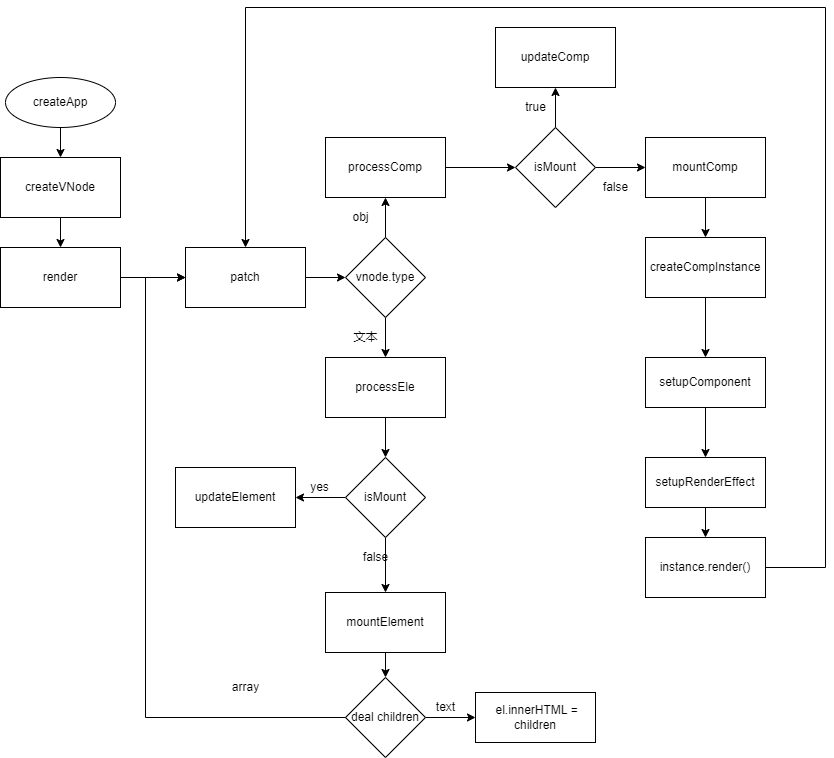

The diagram above was exported from draw.io. Its source (the exported page's mxGraphModel, read from the mxfile embedded in the PNG):
<mxGraphModel dx="868" dy="1619" grid="1" gridSize="10" guides="1" tooltips="1" connect="1" arrows="1" fold="1" page="1" pageScale="1" pageWidth="827" pageHeight="1169" math="0" shadow="0">
  <root>
    <mxCell id="0" />
    <mxCell id="1" parent="0" />
    <mxCell id="uP6cXe86Og-2h900kfRT-3" value="" style="edgeStyle=orthogonalEdgeStyle;rounded=0;orthogonalLoop=1;jettySize=auto;html=1;" edge="1" parent="1" source="uP6cXe86Og-2h900kfRT-1" target="uP6cXe86Og-2h900kfRT-2">
      <mxGeometry relative="1" as="geometry" />
    </mxCell>
    <mxCell id="uP6cXe86Og-2h900kfRT-1" value="createApp" style="ellipse;whiteSpace=wrap;html=1;" vertex="1" parent="1">
      <mxGeometry x="100" y="40" width="110" height="50" as="geometry" />
    </mxCell>
    <mxCell id="uP6cXe86Og-2h900kfRT-5" value="" style="edgeStyle=orthogonalEdgeStyle;rounded=0;orthogonalLoop=1;jettySize=auto;html=1;" edge="1" parent="1" source="uP6cXe86Og-2h900kfRT-2" target="uP6cXe86Og-2h900kfRT-4">
      <mxGeometry relative="1" as="geometry" />
    </mxCell>
    <mxCell id="uP6cXe86Og-2h900kfRT-2" value="createVNode" style="whiteSpace=wrap;html=1;" vertex="1" parent="1">
      <mxGeometry x="95" y="120" width="120" height="60" as="geometry" />
    </mxCell>
    <mxCell id="uP6cXe86Og-2h900kfRT-7" value="" style="edgeStyle=orthogonalEdgeStyle;rounded=0;orthogonalLoop=1;jettySize=auto;html=1;" edge="1" parent="1" source="uP6cXe86Og-2h900kfRT-4" target="uP6cXe86Og-2h900kfRT-6">
      <mxGeometry relative="1" as="geometry" />
    </mxCell>
    <mxCell id="uP6cXe86Og-2h900kfRT-4" value="render" style="whiteSpace=wrap;html=1;" vertex="1" parent="1">
      <mxGeometry x="95" y="210" width="120" height="60" as="geometry" />
    </mxCell>
    <mxCell id="uP6cXe86Og-2h900kfRT-9" value="" style="edgeStyle=orthogonalEdgeStyle;rounded=0;orthogonalLoop=1;jettySize=auto;html=1;" edge="1" parent="1" source="uP6cXe86Og-2h900kfRT-6" target="uP6cXe86Og-2h900kfRT-8">
      <mxGeometry relative="1" as="geometry" />
    </mxCell>
    <mxCell id="uP6cXe86Og-2h900kfRT-6" value="patch" style="whiteSpace=wrap;html=1;" vertex="1" parent="1">
      <mxGeometry x="280" y="210" width="120" height="60" as="geometry" />
    </mxCell>
    <mxCell id="uP6cXe86Og-2h900kfRT-11" value="" style="edgeStyle=orthogonalEdgeStyle;rounded=0;orthogonalLoop=1;jettySize=auto;html=1;" edge="1" parent="1" source="uP6cXe86Og-2h900kfRT-8" target="uP6cXe86Og-2h900kfRT-10">
      <mxGeometry relative="1" as="geometry" />
    </mxCell>
    <mxCell id="uP6cXe86Og-2h900kfRT-14" value="" style="edgeStyle=orthogonalEdgeStyle;rounded=0;orthogonalLoop=1;jettySize=auto;html=1;startArrow=none;" edge="1" parent="1" target="uP6cXe86Og-2h900kfRT-13">
      <mxGeometry relative="1" as="geometry">
        <mxPoint x="480" y="280" as="sourcePoint" />
      </mxGeometry>
    </mxCell>
    <mxCell id="uP6cXe86Og-2h900kfRT-8" value="vnode.type" style="rhombus;whiteSpace=wrap;html=1;" vertex="1" parent="1">
      <mxGeometry x="440" y="200" width="80" height="80" as="geometry" />
    </mxCell>
    <mxCell id="uP6cXe86Og-2h900kfRT-20" value="" style="edgeStyle=orthogonalEdgeStyle;rounded=0;orthogonalLoop=1;jettySize=auto;html=1;" edge="1" parent="1" source="uP6cXe86Og-2h900kfRT-10" target="uP6cXe86Og-2h900kfRT-19">
      <mxGeometry relative="1" as="geometry" />
    </mxCell>
    <mxCell id="uP6cXe86Og-2h900kfRT-10" value="processComp" style="whiteSpace=wrap;html=1;" vertex="1" parent="1">
      <mxGeometry x="420" y="100" width="120" height="60" as="geometry" />
    </mxCell>
    <mxCell id="uP6cXe86Og-2h900kfRT-12" value="obj" style="text;html=1;align=center;verticalAlign=middle;resizable=0;points=[];autosize=1;strokeColor=none;fillColor=none;" vertex="1" parent="1">
      <mxGeometry x="440" y="170" width="30" height="20" as="geometry" />
    </mxCell>
    <mxCell id="uP6cXe86Og-2h900kfRT-30" value="" style="edgeStyle=orthogonalEdgeStyle;rounded=0;orthogonalLoop=1;jettySize=auto;html=1;" edge="1" parent="1" source="uP6cXe86Og-2h900kfRT-13" target="uP6cXe86Og-2h900kfRT-29">
      <mxGeometry relative="1" as="geometry" />
    </mxCell>
    <mxCell id="uP6cXe86Og-2h900kfRT-13" value="processEle" style="whiteSpace=wrap;html=1;" vertex="1" parent="1">
      <mxGeometry x="420" y="320" width="120" height="60" as="geometry" />
    </mxCell>
    <mxCell id="uP6cXe86Og-2h900kfRT-16" value="" style="edgeStyle=orthogonalEdgeStyle;rounded=0;orthogonalLoop=1;jettySize=auto;html=1;endArrow=none;" edge="1" parent="1" source="uP6cXe86Og-2h900kfRT-8">
      <mxGeometry relative="1" as="geometry">
        <mxPoint x="480" y="280" as="sourcePoint" />
        <mxPoint x="480" y="280" as="targetPoint" />
        <Array as="points">
          <mxPoint x="480" y="280" />
          <mxPoint x="480" y="280" />
        </Array>
      </mxGeometry>
    </mxCell>
    <mxCell id="uP6cXe86Og-2h900kfRT-18" value="文本" style="text;html=1;align=center;verticalAlign=middle;resizable=0;points=[];autosize=1;strokeColor=none;fillColor=none;" vertex="1" parent="1">
      <mxGeometry x="440" y="290" width="40" height="20" as="geometry" />
    </mxCell>
    <mxCell id="uP6cXe86Og-2h900kfRT-22" value="" style="edgeStyle=orthogonalEdgeStyle;rounded=0;orthogonalLoop=1;jettySize=auto;html=1;" edge="1" parent="1" source="uP6cXe86Og-2h900kfRT-19" target="uP6cXe86Og-2h900kfRT-21">
      <mxGeometry relative="1" as="geometry" />
    </mxCell>
    <mxCell id="uP6cXe86Og-2h900kfRT-26" value="" style="edgeStyle=orthogonalEdgeStyle;rounded=0;orthogonalLoop=1;jettySize=auto;html=1;" edge="1" parent="1" source="uP6cXe86Og-2h900kfRT-19" target="uP6cXe86Og-2h900kfRT-25">
      <mxGeometry relative="1" as="geometry" />
    </mxCell>
    <mxCell id="uP6cXe86Og-2h900kfRT-19" value="isMount" style="rhombus;whiteSpace=wrap;html=1;" vertex="1" parent="1">
      <mxGeometry x="610" y="90" width="80" height="80" as="geometry" />
    </mxCell>
    <mxCell id="uP6cXe86Og-2h900kfRT-38" value="" style="edgeStyle=orthogonalEdgeStyle;rounded=0;orthogonalLoop=1;jettySize=auto;html=1;" edge="1" parent="1" source="uP6cXe86Og-2h900kfRT-21" target="uP6cXe86Og-2h900kfRT-37">
      <mxGeometry relative="1" as="geometry" />
    </mxCell>
    <mxCell id="uP6cXe86Og-2h900kfRT-21" value="mountComp" style="whiteSpace=wrap;html=1;" vertex="1" parent="1">
      <mxGeometry x="740" y="100" width="120" height="60" as="geometry" />
    </mxCell>
    <mxCell id="uP6cXe86Og-2h900kfRT-24" value="false" style="text;html=1;align=center;verticalAlign=middle;resizable=0;points=[];autosize=1;strokeColor=none;fillColor=none;" vertex="1" parent="1">
      <mxGeometry x="690" y="140" width="40" height="20" as="geometry" />
    </mxCell>
    <mxCell id="uP6cXe86Og-2h900kfRT-25" value="updateComp" style="whiteSpace=wrap;html=1;" vertex="1" parent="1">
      <mxGeometry x="590" y="-10" width="120" height="60" as="geometry" />
    </mxCell>
    <mxCell id="uP6cXe86Og-2h900kfRT-27" value="true" style="text;html=1;align=center;verticalAlign=middle;resizable=0;points=[];autosize=1;strokeColor=none;fillColor=none;" vertex="1" parent="1">
      <mxGeometry x="610" y="60" width="40" height="20" as="geometry" />
    </mxCell>
    <mxCell id="uP6cXe86Og-2h900kfRT-32" value="" style="edgeStyle=orthogonalEdgeStyle;rounded=0;orthogonalLoop=1;jettySize=auto;html=1;" edge="1" parent="1" source="uP6cXe86Og-2h900kfRT-29" target="uP6cXe86Og-2h900kfRT-31">
      <mxGeometry relative="1" as="geometry" />
    </mxCell>
    <mxCell id="uP6cXe86Og-2h900kfRT-35" value="" style="edgeStyle=orthogonalEdgeStyle;rounded=0;orthogonalLoop=1;jettySize=auto;html=1;" edge="1" parent="1" source="uP6cXe86Og-2h900kfRT-29" target="uP6cXe86Og-2h900kfRT-34">
      <mxGeometry relative="1" as="geometry" />
    </mxCell>
    <mxCell id="uP6cXe86Og-2h900kfRT-29" value="isMount" style="rhombus;whiteSpace=wrap;html=1;" vertex="1" parent="1">
      <mxGeometry x="440" y="420" width="80" height="80" as="geometry" />
    </mxCell>
    <mxCell id="uP6cXe86Og-2h900kfRT-31" value="updateElement" style="whiteSpace=wrap;html=1;" vertex="1" parent="1">
      <mxGeometry x="270" y="430" width="120" height="60" as="geometry" />
    </mxCell>
    <mxCell id="uP6cXe86Og-2h900kfRT-33" value="yes" style="text;html=1;align=center;verticalAlign=middle;resizable=0;points=[];autosize=1;strokeColor=none;fillColor=none;" vertex="1" parent="1">
      <mxGeometry x="399" y="440" width="30" height="20" as="geometry" />
    </mxCell>
    <mxCell id="uP6cXe86Og-2h900kfRT-49" value="" style="edgeStyle=orthogonalEdgeStyle;rounded=0;orthogonalLoop=1;jettySize=auto;html=1;" edge="1" parent="1" source="uP6cXe86Og-2h900kfRT-34" target="uP6cXe86Og-2h900kfRT-48">
      <mxGeometry relative="1" as="geometry" />
    </mxCell>
    <mxCell id="uP6cXe86Og-2h900kfRT-34" value="mountElement" style="whiteSpace=wrap;html=1;" vertex="1" parent="1">
      <mxGeometry x="420" y="555" width="120" height="60" as="geometry" />
    </mxCell>
    <mxCell id="uP6cXe86Og-2h900kfRT-36" value="false" style="text;html=1;align=center;verticalAlign=middle;resizable=0;points=[];autosize=1;strokeColor=none;fillColor=none;" vertex="1" parent="1">
      <mxGeometry x="450" y="510" width="40" height="20" as="geometry" />
    </mxCell>
    <mxCell id="uP6cXe86Og-2h900kfRT-40" value="" style="edgeStyle=orthogonalEdgeStyle;rounded=0;orthogonalLoop=1;jettySize=auto;html=1;" edge="1" parent="1" source="uP6cXe86Og-2h900kfRT-37" target="uP6cXe86Og-2h900kfRT-39">
      <mxGeometry relative="1" as="geometry" />
    </mxCell>
    <mxCell id="uP6cXe86Og-2h900kfRT-37" value="createCompInstance" style="whiteSpace=wrap;html=1;" vertex="1" parent="1">
      <mxGeometry x="740" y="200" width="120" height="60" as="geometry" />
    </mxCell>
    <mxCell id="uP6cXe86Og-2h900kfRT-42" value="" style="edgeStyle=orthogonalEdgeStyle;rounded=0;orthogonalLoop=1;jettySize=auto;html=1;" edge="1" parent="1" source="uP6cXe86Og-2h900kfRT-39" target="uP6cXe86Og-2h900kfRT-41">
      <mxGeometry relative="1" as="geometry" />
    </mxCell>
    <mxCell id="uP6cXe86Og-2h900kfRT-39" value="setupComponent" style="whiteSpace=wrap;html=1;" vertex="1" parent="1">
      <mxGeometry x="740" y="320" width="120" height="50" as="geometry" />
    </mxCell>
    <mxCell id="uP6cXe86Og-2h900kfRT-44" value="" style="edgeStyle=orthogonalEdgeStyle;rounded=0;orthogonalLoop=1;jettySize=auto;html=1;" edge="1" parent="1" source="uP6cXe86Og-2h900kfRT-41" target="uP6cXe86Og-2h900kfRT-43">
      <mxGeometry relative="1" as="geometry" />
    </mxCell>
    <mxCell id="uP6cXe86Og-2h900kfRT-41" value="setupRenderEffect" style="whiteSpace=wrap;html=1;" vertex="1" parent="1">
      <mxGeometry x="740" y="420" width="120" height="50" as="geometry" />
    </mxCell>
    <mxCell id="uP6cXe86Og-2h900kfRT-45" style="edgeStyle=orthogonalEdgeStyle;rounded=0;orthogonalLoop=1;jettySize=auto;html=1;entryX=0.5;entryY=0;entryDx=0;entryDy=0;" edge="1" parent="1" source="uP6cXe86Og-2h900kfRT-43" target="uP6cXe86Og-2h900kfRT-6">
      <mxGeometry relative="1" as="geometry">
        <Array as="points">
          <mxPoint x="920" y="530" />
          <mxPoint x="920" y="-30" />
          <mxPoint x="340" y="-30" />
        </Array>
      </mxGeometry>
    </mxCell>
    <mxCell id="uP6cXe86Og-2h900kfRT-43" value="instance.render()" style="whiteSpace=wrap;html=1;" vertex="1" parent="1">
      <mxGeometry x="740" y="500" width="120" height="60" as="geometry" />
    </mxCell>
    <mxCell id="uP6cXe86Og-2h900kfRT-50" style="edgeStyle=orthogonalEdgeStyle;rounded=0;orthogonalLoop=1;jettySize=auto;html=1;" edge="1" parent="1" source="uP6cXe86Og-2h900kfRT-48" target="uP6cXe86Og-2h900kfRT-6">
      <mxGeometry relative="1" as="geometry">
        <Array as="points">
          <mxPoint x="240" y="680" />
          <mxPoint x="240" y="240" />
        </Array>
      </mxGeometry>
    </mxCell>
    <mxCell id="uP6cXe86Og-2h900kfRT-53" value="" style="edgeStyle=orthogonalEdgeStyle;rounded=0;orthogonalLoop=1;jettySize=auto;html=1;" edge="1" parent="1" source="uP6cXe86Og-2h900kfRT-48" target="uP6cXe86Og-2h900kfRT-52">
      <mxGeometry relative="1" as="geometry" />
    </mxCell>
    <mxCell id="uP6cXe86Og-2h900kfRT-48" value="deal children" style="rhombus;whiteSpace=wrap;html=1;" vertex="1" parent="1">
      <mxGeometry x="440" y="640" width="80" height="80" as="geometry" />
    </mxCell>
    <mxCell id="uP6cXe86Og-2h900kfRT-51" value="array" style="text;html=1;align=center;verticalAlign=middle;resizable=0;points=[];autosize=1;strokeColor=none;fillColor=none;" vertex="1" parent="1">
      <mxGeometry x="320" y="640" width="40" height="20" as="geometry" />
    </mxCell>
    <mxCell id="uP6cXe86Og-2h900kfRT-52" value="&amp;nbsp;el.innerHTML = children" style="whiteSpace=wrap;html=1;" vertex="1" parent="1">
      <mxGeometry x="570" y="655" width="120" height="50" as="geometry" />
    </mxCell>
    <mxCell id="uP6cXe86Og-2h900kfRT-54" value="text" style="text;html=1;align=center;verticalAlign=middle;resizable=0;points=[];autosize=1;strokeColor=none;fillColor=none;" vertex="1" parent="1">
      <mxGeometry x="525" y="660" width="30" height="20" as="geometry" />
    </mxCell>
  </root>
</mxGraphModel>